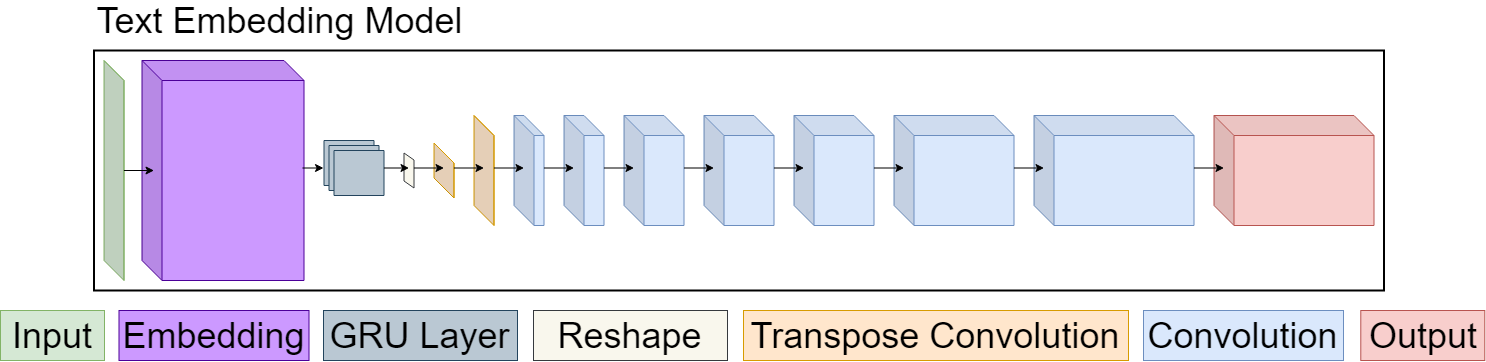

The diagram above was exported from draw.io. Its source (the exported page's mxGraphModel, read from the mxfile embedded in the PNG):
<mxGraphModel dx="2110" dy="2273" grid="1" gridSize="10" guides="1" tooltips="1" connect="1" arrows="1" fold="1" page="1" pageScale="1" pageWidth="6000" pageHeight="1100" math="0" shadow="0">
  <root>
    <mxCell id="0" />
    <mxCell id="1" parent="0" />
    <mxCell id="cjLASokQPve_34MXI6Sw-67" value="" style="group" vertex="1" connectable="0" parent="1">
      <mxGeometry y="300" width="1484.285679408482" height="50" as="geometry" />
    </mxCell>
    <mxCell id="cjLASokQPve_34MXI6Sw-43" value="Input" style="text;html=1;strokeColor=#82b366;fillColor=#d5e8d4;align=center;verticalAlign=middle;whiteSpace=wrap;rounded=0;fontSize=36;" vertex="1" parent="cjLASokQPve_34MXI6Sw-67">
      <mxGeometry width="104" height="50" as="geometry" />
    </mxCell>
    <mxCell id="cjLASokQPve_34MXI6Sw-44" value="Convolution" style="text;html=1;strokeColor=#6c8ebf;fillColor=#dae8fc;align=center;verticalAlign=middle;whiteSpace=wrap;rounded=0;fontSize=36;" vertex="1" parent="cjLASokQPve_34MXI6Sw-67">
      <mxGeometry x="1143" width="200" height="50" as="geometry" />
    </mxCell>
    <mxCell id="cjLASokQPve_34MXI6Sw-45" value="Transpose Convolution" style="text;html=1;strokeColor=#d79b00;fillColor=#ffe6cc;align=center;verticalAlign=middle;whiteSpace=wrap;rounded=0;fontSize=36;" vertex="1" parent="cjLASokQPve_34MXI6Sw-67">
      <mxGeometry x="743" width="385" height="50" as="geometry" />
    </mxCell>
    <mxCell id="cjLASokQPve_34MXI6Sw-46" value="Output" style="text;html=1;strokeColor=#b85450;fillColor=#f8cecc;align=center;verticalAlign=middle;whiteSpace=wrap;rounded=0;fontSize=36;" vertex="1" parent="cjLASokQPve_34MXI6Sw-67">
      <mxGeometry x="1360.285679408482" width="124" height="50" as="geometry" />
    </mxCell>
    <mxCell id="cjLASokQPve_34MXI6Sw-47" value="Embedding" style="text;html=1;strokeColor=#4C0099;fillColor=#CC99FF;align=center;verticalAlign=middle;whiteSpace=wrap;rounded=0;fontSize=36;" vertex="1" parent="cjLASokQPve_34MXI6Sw-67">
      <mxGeometry x="118.5" width="190" height="50" as="geometry" />
    </mxCell>
    <mxCell id="cjLASokQPve_34MXI6Sw-48" value="GRU Layer" style="text;html=1;strokeColor=#23445d;fillColor=#bac8d3;align=center;verticalAlign=middle;whiteSpace=wrap;rounded=0;fontSize=36;" vertex="1" parent="cjLASokQPve_34MXI6Sw-67">
      <mxGeometry x="323" width="194" height="50" as="geometry" />
    </mxCell>
    <mxCell id="cjLASokQPve_34MXI6Sw-49" value="Reshape" style="text;html=1;strokeColor=#36393d;fillColor=#f9f7ed;align=center;verticalAlign=middle;whiteSpace=wrap;rounded=0;fontSize=36;" vertex="1" parent="cjLASokQPve_34MXI6Sw-67">
      <mxGeometry x="533" width="194" height="50" as="geometry" />
    </mxCell>
    <mxCell id="cjLASokQPve_34MXI6Sw-68" value="" style="group" vertex="1" connectable="0" parent="1">
      <mxGeometry x="93.5" y="-10.5" width="1290" height="290.5" as="geometry" />
    </mxCell>
    <mxCell id="cjLASokQPve_34MXI6Sw-1" value="" style="shape=cube;whiteSpace=wrap;html=1;boundedLbl=1;backgroundOutline=1;darkOpacity=0.05;darkOpacity2=0.1;fillColor=#d5e8d4;strokeColor=#82b366;" vertex="1" parent="cjLASokQPve_34MXI6Sw-68">
      <mxGeometry x="10" y="60.5" width="20" height="220" as="geometry" />
    </mxCell>
    <mxCell id="cjLASokQPve_34MXI6Sw-2" value="" style="shape=cube;whiteSpace=wrap;html=1;boundedLbl=1;backgroundOutline=1;darkOpacity=0.05;darkOpacity2=0.1;fillColor=#CC99FF;strokeColor=#4C0099;shadow=0;" vertex="1" parent="cjLASokQPve_34MXI6Sw-68">
      <mxGeometry x="48" y="60.5" width="162" height="220" as="geometry" />
    </mxCell>
    <mxCell id="cjLASokQPve_34MXI6Sw-7" value="" style="verticalLabelPosition=bottom;verticalAlign=top;html=1;shape=mxgraph.basic.layered_rect;dx=10;outlineConnect=0;strokeColor=#23445d;fillColor=#bac8d3;flipV=1;flipH=1;" vertex="1" parent="cjLASokQPve_34MXI6Sw-68">
      <mxGeometry x="230" y="140.5" width="60" height="55" as="geometry" />
    </mxCell>
    <mxCell id="cjLASokQPve_34MXI6Sw-12" value="" style="shape=cube;whiteSpace=wrap;html=1;boundedLbl=1;backgroundOutline=1;darkOpacity=0.05;darkOpacity2=0.1;fillColor=#ffe6cc;strokeColor=#d79b00;shadow=0;" vertex="1" parent="cjLASokQPve_34MXI6Sw-68">
      <mxGeometry x="340" y="143" width="20" height="55" as="geometry" />
    </mxCell>
    <mxCell id="cjLASokQPve_34MXI6Sw-16" value="" style="shape=parallelogram;perimeter=parallelogramPerimeter;whiteSpace=wrap;html=1;shadow=0;strokeColor=#36393d;fillColor=#f9f7ed;direction=south;" vertex="1" parent="cjLASokQPve_34MXI6Sw-68">
      <mxGeometry x="310" y="153" width="10" height="35" as="geometry" />
    </mxCell>
    <mxCell id="cjLASokQPve_34MXI6Sw-18" value="" style="shape=cube;whiteSpace=wrap;html=1;boundedLbl=1;backgroundOutline=1;darkOpacity=0.05;darkOpacity2=0.1;fillColor=#ffe6cc;strokeColor=#d79b00;shadow=0;" vertex="1" parent="cjLASokQPve_34MXI6Sw-68">
      <mxGeometry x="380" y="115.5" width="20" height="110" as="geometry" />
    </mxCell>
    <mxCell id="cjLASokQPve_34MXI6Sw-19" value="" style="shape=cube;whiteSpace=wrap;html=1;boundedLbl=1;backgroundOutline=1;darkOpacity=0.05;darkOpacity2=0.1;fillColor=#dae8fc;strokeColor=#6c8ebf;shadow=0;" vertex="1" parent="cjLASokQPve_34MXI6Sw-68">
      <mxGeometry x="420" y="115.5" width="30" height="110" as="geometry" />
    </mxCell>
    <mxCell id="cjLASokQPve_34MXI6Sw-20" value="" style="shape=cube;whiteSpace=wrap;html=1;boundedLbl=1;backgroundOutline=1;darkOpacity=0.05;darkOpacity2=0.1;fillColor=#dae8fc;strokeColor=#6c8ebf;shadow=0;" vertex="1" parent="cjLASokQPve_34MXI6Sw-68">
      <mxGeometry x="470" y="115.5" width="40" height="110" as="geometry" />
    </mxCell>
    <mxCell id="cjLASokQPve_34MXI6Sw-21" value="" style="shape=cube;whiteSpace=wrap;html=1;boundedLbl=1;backgroundOutline=1;darkOpacity=0.05;darkOpacity2=0.1;fillColor=#dae8fc;strokeColor=#6c8ebf;shadow=0;" vertex="1" parent="cjLASokQPve_34MXI6Sw-68">
      <mxGeometry x="530" y="115.5" width="60" height="110" as="geometry" />
    </mxCell>
    <mxCell id="cjLASokQPve_34MXI6Sw-22" value="" style="shape=cube;whiteSpace=wrap;html=1;boundedLbl=1;backgroundOutline=1;darkOpacity=0.05;darkOpacity2=0.1;fillColor=#dae8fc;strokeColor=#6c8ebf;shadow=0;" vertex="1" parent="cjLASokQPve_34MXI6Sw-68">
      <mxGeometry x="610" y="115.5" width="70" height="110" as="geometry" />
    </mxCell>
    <mxCell id="cjLASokQPve_34MXI6Sw-23" value="" style="shape=cube;whiteSpace=wrap;html=1;boundedLbl=1;backgroundOutline=1;darkOpacity=0.05;darkOpacity2=0.1;fillColor=#dae8fc;strokeColor=#6c8ebf;shadow=0;" vertex="1" parent="cjLASokQPve_34MXI6Sw-68">
      <mxGeometry x="700" y="115.5" width="80" height="110" as="geometry" />
    </mxCell>
    <mxCell id="cjLASokQPve_34MXI6Sw-25" value="" style="shape=cube;whiteSpace=wrap;html=1;boundedLbl=1;backgroundOutline=1;darkOpacity=0.05;darkOpacity2=0.1;fillColor=#dae8fc;strokeColor=#6c8ebf;shadow=0;" vertex="1" parent="cjLASokQPve_34MXI6Sw-68">
      <mxGeometry x="800" y="115.5" width="120" height="110" as="geometry" />
    </mxCell>
    <mxCell id="cjLASokQPve_34MXI6Sw-26" value="" style="shape=cube;whiteSpace=wrap;html=1;boundedLbl=1;backgroundOutline=1;darkOpacity=0.05;darkOpacity2=0.1;fillColor=#dae8fc;strokeColor=#6c8ebf;shadow=0;" vertex="1" parent="cjLASokQPve_34MXI6Sw-68">
      <mxGeometry x="940" y="115.5" width="160" height="110" as="geometry" />
    </mxCell>
    <mxCell id="cjLASokQPve_34MXI6Sw-40" value="" style="shape=cube;whiteSpace=wrap;html=1;boundedLbl=1;backgroundOutline=1;darkOpacity=0.05;darkOpacity2=0.1;fillColor=#f8cecc;strokeColor=#b85450;shadow=0;" vertex="1" parent="cjLASokQPve_34MXI6Sw-68">
      <mxGeometry x="1120" y="115.5" width="160" height="110" as="geometry" />
    </mxCell>
    <mxCell id="cjLASokQPve_34MXI6Sw-51" value="" style="rounded=0;whiteSpace=wrap;html=1;shadow=0;strokeColor=#000000;fillColor=none;strokeWidth=2;" vertex="1" parent="cjLASokQPve_34MXI6Sw-68">
      <mxGeometry y="50.5" width="1290" height="240" as="geometry" />
    </mxCell>
    <mxCell id="cjLASokQPve_34MXI6Sw-53" value="" style="endArrow=classic;html=1;" edge="1" parent="cjLASokQPve_34MXI6Sw-68">
      <mxGeometry width="50" height="50" relative="1" as="geometry">
        <mxPoint x="29.954545454545382" y="170.5" as="sourcePoint" />
        <mxPoint x="60" y="170.5" as="targetPoint" />
      </mxGeometry>
    </mxCell>
    <mxCell id="cjLASokQPve_34MXI6Sw-54" value="" style="endArrow=classic;html=1;" edge="1" parent="cjLASokQPve_34MXI6Sw-68">
      <mxGeometry width="50" height="50" relative="1" as="geometry">
        <mxPoint x="208.45454545454538" y="168" as="sourcePoint" />
        <mxPoint x="229.5" y="168" as="targetPoint" />
      </mxGeometry>
    </mxCell>
    <mxCell id="cjLASokQPve_34MXI6Sw-55" value="" style="endArrow=classic;html=1;" edge="1" parent="cjLASokQPve_34MXI6Sw-68">
      <mxGeometry width="50" height="50" relative="1" as="geometry">
        <mxPoint x="289.9545454545454" y="168" as="sourcePoint" />
        <mxPoint x="315" y="168" as="targetPoint" />
      </mxGeometry>
    </mxCell>
    <mxCell id="cjLASokQPve_34MXI6Sw-56" value="" style="endArrow=classic;html=1;" edge="1" parent="cjLASokQPve_34MXI6Sw-68">
      <mxGeometry width="50" height="50" relative="1" as="geometry">
        <mxPoint x="319.9545454545454" y="168" as="sourcePoint" />
        <mxPoint x="350" y="168" as="targetPoint" />
      </mxGeometry>
    </mxCell>
    <mxCell id="cjLASokQPve_34MXI6Sw-57" value="" style="endArrow=classic;html=1;" edge="1" parent="cjLASokQPve_34MXI6Sw-68">
      <mxGeometry width="50" height="50" relative="1" as="geometry">
        <mxPoint x="359.9545454545454" y="168" as="sourcePoint" />
        <mxPoint x="390" y="168" as="targetPoint" />
      </mxGeometry>
    </mxCell>
    <mxCell id="cjLASokQPve_34MXI6Sw-58" value="" style="endArrow=classic;html=1;" edge="1" parent="cjLASokQPve_34MXI6Sw-68">
      <mxGeometry width="50" height="50" relative="1" as="geometry">
        <mxPoint x="399.9545454545454" y="168" as="sourcePoint" />
        <mxPoint x="430" y="168" as="targetPoint" />
      </mxGeometry>
    </mxCell>
    <mxCell id="cjLASokQPve_34MXI6Sw-59" value="" style="endArrow=classic;html=1;" edge="1" parent="cjLASokQPve_34MXI6Sw-68">
      <mxGeometry width="50" height="50" relative="1" as="geometry">
        <mxPoint x="449.9545454545454" y="168" as="sourcePoint" />
        <mxPoint x="480" y="168" as="targetPoint" />
      </mxGeometry>
    </mxCell>
    <mxCell id="cjLASokQPve_34MXI6Sw-60" value="" style="endArrow=classic;html=1;" edge="1" parent="cjLASokQPve_34MXI6Sw-68">
      <mxGeometry width="50" height="50" relative="1" as="geometry">
        <mxPoint x="509.9545454545454" y="168" as="sourcePoint" />
        <mxPoint x="540" y="168" as="targetPoint" />
      </mxGeometry>
    </mxCell>
    <mxCell id="cjLASokQPve_34MXI6Sw-61" value="" style="endArrow=classic;html=1;" edge="1" parent="cjLASokQPve_34MXI6Sw-68">
      <mxGeometry width="50" height="50" relative="1" as="geometry">
        <mxPoint x="589.9545454545454" y="168" as="sourcePoint" />
        <mxPoint x="620" y="168" as="targetPoint" />
      </mxGeometry>
    </mxCell>
    <mxCell id="cjLASokQPve_34MXI6Sw-62" value="" style="endArrow=classic;html=1;" edge="1" parent="cjLASokQPve_34MXI6Sw-68">
      <mxGeometry width="50" height="50" relative="1" as="geometry">
        <mxPoint x="679.9545454545454" y="168" as="sourcePoint" />
        <mxPoint x="710" y="168" as="targetPoint" />
      </mxGeometry>
    </mxCell>
    <mxCell id="cjLASokQPve_34MXI6Sw-63" value="" style="endArrow=classic;html=1;" edge="1" parent="cjLASokQPve_34MXI6Sw-68">
      <mxGeometry width="50" height="50" relative="1" as="geometry">
        <mxPoint x="779.9545454545454" y="168" as="sourcePoint" />
        <mxPoint x="810" y="168" as="targetPoint" />
      </mxGeometry>
    </mxCell>
    <mxCell id="cjLASokQPve_34MXI6Sw-64" value="" style="endArrow=classic;html=1;" edge="1" parent="cjLASokQPve_34MXI6Sw-68">
      <mxGeometry width="50" height="50" relative="1" as="geometry">
        <mxPoint x="919.9545454545455" y="168" as="sourcePoint" />
        <mxPoint x="950" y="168" as="targetPoint" />
      </mxGeometry>
    </mxCell>
    <mxCell id="cjLASokQPve_34MXI6Sw-65" value="" style="endArrow=classic;html=1;" edge="1" parent="cjLASokQPve_34MXI6Sw-68">
      <mxGeometry width="50" height="50" relative="1" as="geometry">
        <mxPoint x="1099.9545454545455" y="168" as="sourcePoint" />
        <mxPoint x="1130" y="168" as="targetPoint" />
      </mxGeometry>
    </mxCell>
    <mxCell id="cjLASokQPve_34MXI6Sw-66" value="Text Embedding Model" style="text;html=1;strokeColor=none;fillColor=none;align=center;verticalAlign=middle;whiteSpace=wrap;rounded=0;shadow=0;fontSize=36;" vertex="1" parent="cjLASokQPve_34MXI6Sw-68">
      <mxGeometry width="370" height="40" as="geometry" />
    </mxCell>
  </root>
</mxGraphModel>